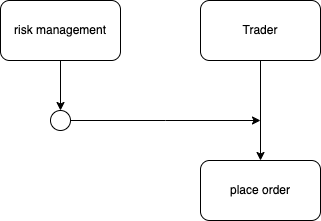

The diagram above was exported from draw.io. Its source (the exported page's mxGraphModel, read from the mxfile embedded in the PNG):
<mxGraphModel dx="488" dy="422" grid="1" gridSize="10" guides="1" tooltips="1" connect="1" arrows="1" fold="1" page="1" pageScale="1" pageWidth="827" pageHeight="1169" math="0" shadow="0">
  <root>
    <mxCell id="0" />
    <mxCell id="1" parent="0" />
    <mxCell id="nYpeJM_u1l9dn80om1wo-8" value="" style="edgeStyle=orthogonalEdgeStyle;rounded=0;orthogonalLoop=1;jettySize=auto;html=1;" edge="1" parent="1" source="nYpeJM_u1l9dn80om1wo-1" target="nYpeJM_u1l9dn80om1wo-7">
      <mxGeometry relative="1" as="geometry" />
    </mxCell>
    <mxCell id="nYpeJM_u1l9dn80om1wo-1" value="risk management" style="rounded=1;whiteSpace=wrap;html=1;" vertex="1" parent="1">
      <mxGeometry x="50" y="20" width="120" height="60" as="geometry" />
    </mxCell>
    <mxCell id="nYpeJM_u1l9dn80om1wo-4" value="" style="edgeStyle=orthogonalEdgeStyle;rounded=0;orthogonalLoop=1;jettySize=auto;html=1;" edge="1" parent="1" source="nYpeJM_u1l9dn80om1wo-2" target="nYpeJM_u1l9dn80om1wo-3">
      <mxGeometry relative="1" as="geometry" />
    </mxCell>
    <mxCell id="nYpeJM_u1l9dn80om1wo-2" value="Trader" style="rounded=1;whiteSpace=wrap;html=1;" vertex="1" parent="1">
      <mxGeometry x="250" y="20" width="120" height="60" as="geometry" />
    </mxCell>
    <mxCell id="nYpeJM_u1l9dn80om1wo-3" value="place order" style="rounded=1;whiteSpace=wrap;html=1;" vertex="1" parent="1">
      <mxGeometry x="250" y="180" width="120" height="60" as="geometry" />
    </mxCell>
    <mxCell id="nYpeJM_u1l9dn80om1wo-9" style="edgeStyle=orthogonalEdgeStyle;rounded=0;orthogonalLoop=1;jettySize=auto;html=1;" edge="1" parent="1" source="nYpeJM_u1l9dn80om1wo-7">
      <mxGeometry relative="1" as="geometry">
        <mxPoint x="310" y="140" as="targetPoint" />
      </mxGeometry>
    </mxCell>
    <mxCell id="nYpeJM_u1l9dn80om1wo-7" value="" style="ellipse;whiteSpace=wrap;html=1;rounded=1;" vertex="1" parent="1">
      <mxGeometry x="100" y="130" width="20" height="20" as="geometry" />
    </mxCell>
  </root>
</mxGraphModel>